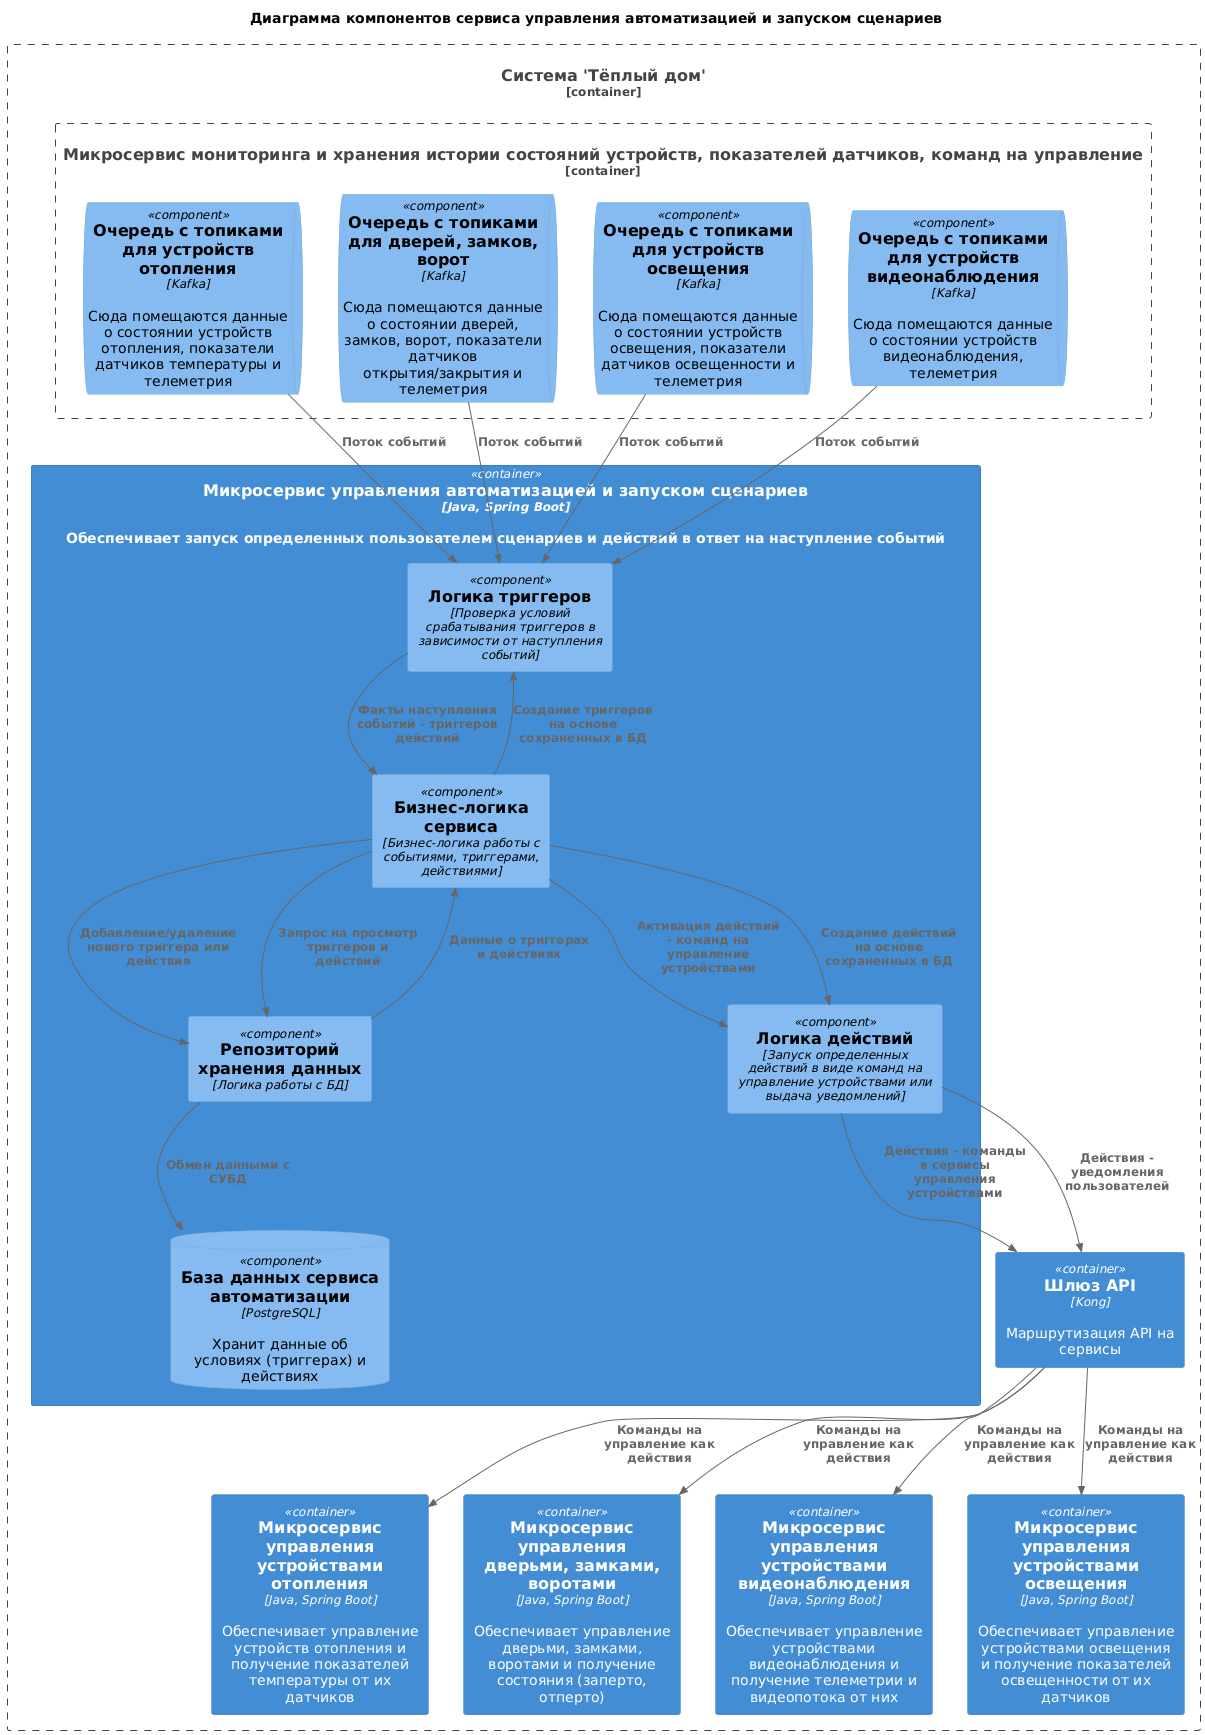

The diagram above was rendered by PlantUML. Its source (embedded in the PNG):
@startuml
title Диаграмма компонентов сервиса управления автоматизацией и запуском сценариев

top to bottom direction

!includeurl https://raw.githubusercontent.com/RicardoNiepel/C4-PlantUML/master/C4_Component.puml

Container_Boundary(WarmhouseSystem, "Система 'Тёплый дом'") {
  Container(AutomationService, "Микросервис управления автоматизацией и запуском сценариев", "Java, Spring Boot", "Обеспечивает запуск определенных пользователем сценариев и действий в ответ на наступление событий")
  Container(APIGateway, "Шлюз API", "Kong", "Маршрутизация API на сервисы")

  Container_Boundary(MonitoringService, "Микросервис мониторинга и хранения истории состояний устройств, показателей датчиков, команд на управление") {
    ComponentQueue(HeatingQueue, "Очередь с топиками для устройств отопления", "Kafka", "Сюда помещаются данные о состоянии устройств отопления, показатели датчиков температуры и телеметрия")
    ComponentQueue(DoorControlQueue, "Очередь с топиками для дверей, замков, ворот", "Kafka", "Сюда помещаются данные о состоянии дверей, замков, ворот, показатели датчиков открытия/закрытия и телеметрия")
    ComponentQueue(LightningQueue, "Очередь с топиками для устройств освещения", "Kafka", "Сюда помещаются данные о состоянии устройств освещения, показатели датчиков освещенности и телеметрия")
    ComponentQueue(VideoSurveillanceQueue, "Очередь с топиками для устройств видеонаблюдения", "Kafka", "Сюда помещаются данные о состоянии устройств видеонаблюдения, телеметрия")
  }
  Container(HeatingService, "Микросервис управления устройствами отопления", "Java, Spring Boot", "Обеспечивает управление устройств отопления и получение показателей температуры от их датчиков")
  Container(DoorControlService, "Микросервис управления дверьми, замками, воротами", "Java, Spring Boot", "Обеспечивает управление дверьми, замками, воротами и получение состояния (заперто, отперто)")
  Container(VideoSurveillanceService, "Микросервис управления устройствами видеонаблюдения", "Java, Spring Boot", "Обеспечивает управление устройствами видеонаблюдения и получение телеметрии и видеопотока от них")
  Container(LightningService, "Микросервис управления устройствами освещения", "Java, Spring Boot", "Обеспечивает управление устройствами освещения и получение показателей освещенности от их датчиков")
}

Container(AutomationService, "Микросервис управления автоматизацией и запуском сценариев", "Java, Spring Boot", "Обеспечивает запуск определенных пользователем сценариев и действий в ответ на наступление событий") {
  Component(TriggerLayer, "Логика триггеров", "Проверка условий срабатывания триггеров в зависимости от наступления событий")
  Component(ActionLayer, "Логика действий", "Запуск определенных действий в виде команд на управление устройствами или выдача уведомлений")

  Component(ServiceLayer, "Бизнес-логика сервиса", "Бизнес-логика работы c событиями, триггерами, действиями")
  Component(RepositoryLayer, "Репозиторий хранения данных", "Логика работы с БД")
  ComponentDb(AutomationDB, "База данных сервиса автоматизации", "PostgreSQL", "Хранит данные об условиях (триггерах) и действиях")
}

Rel(ServiceLayer, RepositoryLayer, "Добавление/удаление нового триггера или действия")
Rel(ServiceLayer, RepositoryLayer, "Запрос на просмотр триггеров и действий")

Rel(RepositoryLayer, ServiceLayer, "Данные о триггерах и действиях")
Rel(RepositoryLayer, AutomationDB, "Обмен данными с СУБД")

Rel(HeatingQueue, TriggerLayer, "Поток событий")
Rel(DoorControlQueue, TriggerLayer, "Поток событий")
Rel(VideoSurveillanceQueue, TriggerLayer, "Поток событий")
Rel(LightningQueue, TriggerLayer, "Поток событий")

Rel(ServiceLayer, TriggerLayer, "Создание триггеров на основе сохраненных в БД")
Rel(TriggerLayer, ServiceLayer, "Факты наступления событий - триггеров действий")
Rel(ServiceLayer, ActionLayer, "Создание действий на основе сохраненных в БД")
Rel(ServiceLayer, ActionLayer, "Активация действий - команд на управление устройствами")

Rel(ActionLayer, APIGateway, "Действия - команды в сервисы управления устройствами")
Rel(ActionLayer, APIGateway, "Действия - уведомления пользователей")

Rel(APIGateway, HeatingService, "Команды на управление как действия")
Rel(APIGateway, DoorControlService, "Команды на управление как действия")
Rel(APIGateway, VideoSurveillanceService, "Команды на управление как действия")
Rel(APIGateway, LightningService, "Команды на управление как действия")
@enduml